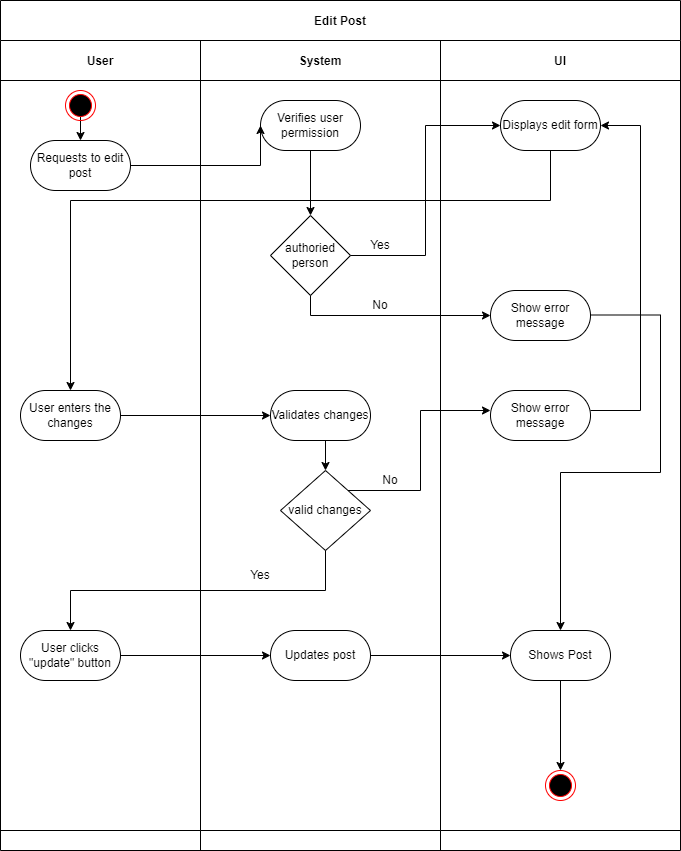

The diagram above was exported from draw.io. Its source (the exported page's mxGraphModel, read from the mxfile embedded in the PNG):
<mxGraphModel dx="1557" dy="794" grid="1" gridSize="10" guides="1" tooltips="1" connect="1" arrows="1" fold="1" page="1" pageScale="1" pageWidth="850" pageHeight="1100" math="0" shadow="0">
  <root>
    <mxCell id="0" />
    <mxCell id="1" parent="0" />
    <mxCell id="3nuBFxr9cyL0pnOWT2aG-1" value="Edit Post" style="shape=table;childLayout=tableLayout;startSize=40;collapsible=0;recursiveResize=0;expand=0;fillColor=none;fontStyle=1" parent="1" vertex="1">
      <mxGeometry x="80" y="70" width="680" height="850" as="geometry" />
    </mxCell>
    <mxCell id="3nuBFxr9cyL0pnOWT2aG-3" value="" style="shape=tableRow;horizontal=0;swimlaneHead=0;swimlaneBody=0;top=0;left=0;bottom=0;right=0;fillColor=none;points=[[0,0.5],[1,0.5]];portConstraint=eastwest;startSize=0;collapsible=0;recursiveResize=0;expand=0;fontStyle=1;" parent="3nuBFxr9cyL0pnOWT2aG-1" vertex="1">
      <mxGeometry y="40" width="680" height="790" as="geometry" />
    </mxCell>
    <mxCell id="3nuBFxr9cyL0pnOWT2aG-4" value="User" style="swimlane;swimlaneHead=0;swimlaneBody=0;connectable=0;fillColor=none;startSize=40;collapsible=0;recursiveResize=0;expand=0;fontStyle=1;" parent="3nuBFxr9cyL0pnOWT2aG-3" vertex="1">
      <mxGeometry width="200" height="790" as="geometry">
        <mxRectangle width="200" height="790" as="alternateBounds" />
      </mxGeometry>
    </mxCell>
    <mxCell id="3nuBFxr9cyL0pnOWT2aG-6" value="Requests to edit post" style="rounded=1;whiteSpace=wrap;html=1;arcSize=50;" parent="3nuBFxr9cyL0pnOWT2aG-4" vertex="1">
      <mxGeometry x="30" y="100" width="100" height="50" as="geometry" />
    </mxCell>
    <mxCell id="BmO_mdr55dDM5FDUW4BT-13" value="User enters the changes" style="rounded=1;whiteSpace=wrap;html=1;arcSize=50;" parent="3nuBFxr9cyL0pnOWT2aG-4" vertex="1">
      <mxGeometry x="20" y="350" width="100" height="50" as="geometry" />
    </mxCell>
    <mxCell id="BmO_mdr55dDM5FDUW4BT-14" value="User clicks &quot;update&quot; button" style="rounded=1;whiteSpace=wrap;html=1;arcSize=50;" parent="3nuBFxr9cyL0pnOWT2aG-4" vertex="1">
      <mxGeometry x="20" y="590" width="100" height="50" as="geometry" />
    </mxCell>
    <mxCell id="BV4fi7_zhe-AK3vBojRD-3" style="edgeStyle=orthogonalEdgeStyle;rounded=0;orthogonalLoop=1;jettySize=auto;html=1;exitX=0.5;exitY=1;exitDx=0;exitDy=0;entryX=0.5;entryY=0;entryDx=0;entryDy=0;" parent="3nuBFxr9cyL0pnOWT2aG-4" target="3nuBFxr9cyL0pnOWT2aG-6" edge="1">
      <mxGeometry relative="1" as="geometry">
        <mxPoint x="80" y="70" as="sourcePoint" />
      </mxGeometry>
    </mxCell>
    <mxCell id="1DWQiMr_Ye4bDPCk4c7z-1" value="" style="ellipse;html=1;shape=endState;fillColor=#000000;strokeColor=#ff0000;" parent="3nuBFxr9cyL0pnOWT2aG-4" vertex="1">
      <mxGeometry x="65" y="50" width="30" height="30" as="geometry" />
    </mxCell>
    <mxCell id="3nuBFxr9cyL0pnOWT2aG-8" value="System" style="swimlane;swimlaneHead=0;swimlaneBody=0;connectable=0;fillColor=none;startSize=40;collapsible=0;recursiveResize=0;expand=0;fontStyle=1;" parent="3nuBFxr9cyL0pnOWT2aG-3" vertex="1">
      <mxGeometry x="200" width="240" height="790" as="geometry">
        <mxRectangle width="240" height="790" as="alternateBounds" />
      </mxGeometry>
    </mxCell>
    <mxCell id="ERB7TbYtws2_lOnylTK9-4" style="edgeStyle=orthogonalEdgeStyle;rounded=0;orthogonalLoop=1;jettySize=auto;html=1;exitX=0.5;exitY=1;exitDx=0;exitDy=0;entryX=0.5;entryY=0;entryDx=0;entryDy=0;" parent="3nuBFxr9cyL0pnOWT2aG-8" source="BmO_mdr55dDM5FDUW4BT-15" target="BmO_mdr55dDM5FDUW4BT-16" edge="1">
      <mxGeometry relative="1" as="geometry" />
    </mxCell>
    <mxCell id="BmO_mdr55dDM5FDUW4BT-15" value="Verifies user permission" style="rounded=1;whiteSpace=wrap;html=1;arcSize=50;" parent="3nuBFxr9cyL0pnOWT2aG-8" vertex="1">
      <mxGeometry x="60" y="60" width="100" height="50" as="geometry" />
    </mxCell>
    <mxCell id="BmO_mdr55dDM5FDUW4BT-16" value="authoried person" style="rhombus;whiteSpace=wrap;html=1;" parent="3nuBFxr9cyL0pnOWT2aG-8" vertex="1">
      <mxGeometry x="70" y="175" width="80" height="80" as="geometry" />
    </mxCell>
    <mxCell id="ERB7TbYtws2_lOnylTK9-8" value="valid changes" style="rhombus;whiteSpace=wrap;html=1;" parent="3nuBFxr9cyL0pnOWT2aG-8" vertex="1">
      <mxGeometry x="80" y="430" width="90" height="80" as="geometry" />
    </mxCell>
    <mxCell id="ERB7TbYtws2_lOnylTK9-11" style="edgeStyle=orthogonalEdgeStyle;rounded=0;orthogonalLoop=1;jettySize=auto;html=1;exitX=0.5;exitY=1;exitDx=0;exitDy=0;entryX=0.5;entryY=0;entryDx=0;entryDy=0;" parent="3nuBFxr9cyL0pnOWT2aG-8" source="ERB7TbYtws2_lOnylTK9-9" target="ERB7TbYtws2_lOnylTK9-8" edge="1">
      <mxGeometry relative="1" as="geometry" />
    </mxCell>
    <mxCell id="ERB7TbYtws2_lOnylTK9-9" value="Validates changes" style="rounded=1;whiteSpace=wrap;html=1;arcSize=50;" parent="3nuBFxr9cyL0pnOWT2aG-8" vertex="1">
      <mxGeometry x="70" y="350" width="100" height="50" as="geometry" />
    </mxCell>
    <mxCell id="ERB7TbYtws2_lOnylTK9-19" value="No" style="text;html=1;align=center;verticalAlign=middle;whiteSpace=wrap;rounded=0;" parent="3nuBFxr9cyL0pnOWT2aG-8" vertex="1">
      <mxGeometry x="160" y="425" width="60" height="30" as="geometry" />
    </mxCell>
    <mxCell id="ERB7TbYtws2_lOnylTK9-21" value="Yes" style="text;html=1;align=center;verticalAlign=middle;whiteSpace=wrap;rounded=0;" parent="3nuBFxr9cyL0pnOWT2aG-8" vertex="1">
      <mxGeometry x="30" y="520" width="60" height="30" as="geometry" />
    </mxCell>
    <mxCell id="ERB7TbYtws2_lOnylTK9-25" value="Updates post" style="rounded=1;whiteSpace=wrap;html=1;arcSize=50;" parent="3nuBFxr9cyL0pnOWT2aG-8" vertex="1">
      <mxGeometry x="70" y="590" width="100" height="50" as="geometry" />
    </mxCell>
    <mxCell id="BV4fi7_zhe-AK3vBojRD-14" value="No" style="text;html=1;align=center;verticalAlign=middle;whiteSpace=wrap;rounded=0;" parent="3nuBFxr9cyL0pnOWT2aG-8" vertex="1">
      <mxGeometry x="150" y="250" width="60" height="30" as="geometry" />
    </mxCell>
    <mxCell id="BV4fi7_zhe-AK3vBojRD-15" value="Yes" style="text;html=1;align=center;verticalAlign=middle;whiteSpace=wrap;rounded=0;" parent="3nuBFxr9cyL0pnOWT2aG-8" vertex="1">
      <mxGeometry x="150" y="190" width="60" height="30" as="geometry" />
    </mxCell>
    <mxCell id="3nuBFxr9cyL0pnOWT2aG-11" value="UI" style="swimlane;swimlaneHead=0;swimlaneBody=0;connectable=0;fillColor=none;startSize=40;collapsible=0;recursiveResize=0;expand=0;fontStyle=1;" parent="3nuBFxr9cyL0pnOWT2aG-3" vertex="1">
      <mxGeometry x="440" width="240" height="790" as="geometry">
        <mxRectangle width="240" height="790" as="alternateBounds" />
      </mxGeometry>
    </mxCell>
    <mxCell id="BmO_mdr55dDM5FDUW4BT-18" value="Show error message" style="rounded=1;whiteSpace=wrap;html=1;arcSize=50;" parent="3nuBFxr9cyL0pnOWT2aG-11" vertex="1">
      <mxGeometry x="50" y="250" width="100" height="50" as="geometry" />
    </mxCell>
    <mxCell id="BmO_mdr55dDM5FDUW4BT-19" value="Shows Post" style="rounded=1;whiteSpace=wrap;html=1;arcSize=50;" parent="3nuBFxr9cyL0pnOWT2aG-11" vertex="1">
      <mxGeometry x="70" y="590" width="100" height="50" as="geometry" />
    </mxCell>
    <mxCell id="BmO_mdr55dDM5FDUW4BT-36" value="" style="edgeStyle=orthogonalEdgeStyle;rounded=0;orthogonalLoop=1;jettySize=auto;html=1;exitX=0.5;exitY=1;exitDx=0;exitDy=0;" parent="3nuBFxr9cyL0pnOWT2aG-11" source="BmO_mdr55dDM5FDUW4BT-19" edge="1">
      <mxGeometry relative="1" as="geometry">
        <mxPoint x="120" y="700" as="sourcePoint" />
        <mxPoint x="120" y="730" as="targetPoint" />
      </mxGeometry>
    </mxCell>
    <mxCell id="BmO_mdr55dDM5FDUW4BT-17" value="Displays edit form" style="rounded=1;whiteSpace=wrap;html=1;arcSize=50;" parent="3nuBFxr9cyL0pnOWT2aG-11" vertex="1">
      <mxGeometry x="60" y="60" width="100" height="50" as="geometry" />
    </mxCell>
    <mxCell id="1DWQiMr_Ye4bDPCk4c7z-4" value="" style="ellipse;html=1;shape=endState;fillColor=#000000;strokeColor=#ff0000;" parent="3nuBFxr9cyL0pnOWT2aG-11" vertex="1">
      <mxGeometry x="105" y="730" width="30" height="30" as="geometry" />
    </mxCell>
    <mxCell id="2" value="Show error message" style="rounded=1;whiteSpace=wrap;html=1;arcSize=50;" vertex="1" parent="3nuBFxr9cyL0pnOWT2aG-11">
      <mxGeometry x="50" y="350" width="100" height="50" as="geometry" />
    </mxCell>
    <mxCell id="6" style="edgeStyle=orthogonalEdgeStyle;rounded=0;orthogonalLoop=1;jettySize=auto;html=1;exitX=1;exitY=0.5;exitDx=0;exitDy=0;entryX=0.5;entryY=0;entryDx=0;entryDy=0;" edge="1" parent="3nuBFxr9cyL0pnOWT2aG-11" target="BmO_mdr55dDM5FDUW4BT-19">
      <mxGeometry relative="1" as="geometry">
        <mxPoint x="150" y="274.5" as="sourcePoint" />
        <mxPoint x="300" y="274.5" as="targetPoint" />
        <Array as="points">
          <mxPoint x="220" y="275" />
          <mxPoint x="220" y="432" />
          <mxPoint x="120" y="432" />
        </Array>
      </mxGeometry>
    </mxCell>
    <mxCell id="BmO_mdr55dDM5FDUW4BT-4" style="edgeStyle=orthogonalEdgeStyle;rounded=0;orthogonalLoop=1;jettySize=auto;html=1;entryX=0;entryY=0.5;entryDx=0;entryDy=0;" parent="3nuBFxr9cyL0pnOWT2aG-3" source="3nuBFxr9cyL0pnOWT2aG-6" edge="1">
      <mxGeometry relative="1" as="geometry">
        <mxPoint x="260" y="85" as="targetPoint" />
      </mxGeometry>
    </mxCell>
    <mxCell id="ERB7TbYtws2_lOnylTK9-5" style="edgeStyle=orthogonalEdgeStyle;rounded=0;orthogonalLoop=1;jettySize=auto;html=1;exitX=0.5;exitY=1;exitDx=0;exitDy=0;entryX=0;entryY=0.5;entryDx=0;entryDy=0;" parent="3nuBFxr9cyL0pnOWT2aG-3" source="BmO_mdr55dDM5FDUW4BT-16" target="BmO_mdr55dDM5FDUW4BT-18" edge="1">
      <mxGeometry relative="1" as="geometry" />
    </mxCell>
    <mxCell id="ERB7TbYtws2_lOnylTK9-6" style="edgeStyle=orthogonalEdgeStyle;rounded=0;orthogonalLoop=1;jettySize=auto;html=1;exitX=1;exitY=0.5;exitDx=0;exitDy=0;entryX=0;entryY=0.5;entryDx=0;entryDy=0;" parent="3nuBFxr9cyL0pnOWT2aG-3" source="BmO_mdr55dDM5FDUW4BT-16" target="BmO_mdr55dDM5FDUW4BT-17" edge="1">
      <mxGeometry relative="1" as="geometry" />
    </mxCell>
    <mxCell id="ERB7TbYtws2_lOnylTK9-7" style="edgeStyle=orthogonalEdgeStyle;rounded=0;orthogonalLoop=1;jettySize=auto;html=1;exitX=0.5;exitY=1;exitDx=0;exitDy=0;entryX=0.5;entryY=0;entryDx=0;entryDy=0;" parent="3nuBFxr9cyL0pnOWT2aG-3" source="BmO_mdr55dDM5FDUW4BT-17" target="BmO_mdr55dDM5FDUW4BT-13" edge="1">
      <mxGeometry relative="1" as="geometry">
        <Array as="points">
          <mxPoint x="550" y="160" />
          <mxPoint x="70" y="160" />
        </Array>
      </mxGeometry>
    </mxCell>
    <mxCell id="ERB7TbYtws2_lOnylTK9-10" style="edgeStyle=orthogonalEdgeStyle;rounded=0;orthogonalLoop=1;jettySize=auto;html=1;exitX=1;exitY=0.5;exitDx=0;exitDy=0;" parent="3nuBFxr9cyL0pnOWT2aG-3" source="BmO_mdr55dDM5FDUW4BT-13" target="ERB7TbYtws2_lOnylTK9-9" edge="1">
      <mxGeometry relative="1" as="geometry" />
    </mxCell>
    <mxCell id="ERB7TbYtws2_lOnylTK9-18" style="edgeStyle=orthogonalEdgeStyle;rounded=0;orthogonalLoop=1;jettySize=auto;html=1;exitX=1;exitY=0;exitDx=0;exitDy=0;" parent="3nuBFxr9cyL0pnOWT2aG-3" source="ERB7TbYtws2_lOnylTK9-8" edge="1">
      <mxGeometry relative="1" as="geometry">
        <Array as="points">
          <mxPoint x="420" y="450" />
          <mxPoint x="420" y="370" />
        </Array>
        <mxPoint x="490" y="370" as="targetPoint" />
      </mxGeometry>
    </mxCell>
    <mxCell id="ERB7TbYtws2_lOnylTK9-22" style="edgeStyle=orthogonalEdgeStyle;rounded=0;orthogonalLoop=1;jettySize=auto;html=1;exitX=0.5;exitY=1;exitDx=0;exitDy=0;entryX=0.5;entryY=0;entryDx=0;entryDy=0;" parent="3nuBFxr9cyL0pnOWT2aG-3" source="ERB7TbYtws2_lOnylTK9-8" target="BmO_mdr55dDM5FDUW4BT-14" edge="1">
      <mxGeometry relative="1" as="geometry" />
    </mxCell>
    <mxCell id="ERB7TbYtws2_lOnylTK9-26" style="edgeStyle=orthogonalEdgeStyle;rounded=0;orthogonalLoop=1;jettySize=auto;html=1;exitX=1;exitY=0.5;exitDx=0;exitDy=0;entryX=0;entryY=0.5;entryDx=0;entryDy=0;" parent="3nuBFxr9cyL0pnOWT2aG-3" source="BmO_mdr55dDM5FDUW4BT-14" target="ERB7TbYtws2_lOnylTK9-25" edge="1">
      <mxGeometry relative="1" as="geometry" />
    </mxCell>
    <mxCell id="ERB7TbYtws2_lOnylTK9-27" style="edgeStyle=orthogonalEdgeStyle;rounded=0;orthogonalLoop=1;jettySize=auto;html=1;exitX=1;exitY=0.5;exitDx=0;exitDy=0;entryX=0;entryY=0.5;entryDx=0;entryDy=0;" parent="3nuBFxr9cyL0pnOWT2aG-3" source="ERB7TbYtws2_lOnylTK9-25" target="BmO_mdr55dDM5FDUW4BT-19" edge="1">
      <mxGeometry relative="1" as="geometry" />
    </mxCell>
    <mxCell id="3nuBFxr9cyL0pnOWT2aG-15" value="" style="shape=tableRow;horizontal=0;swimlaneHead=0;swimlaneBody=0;top=0;left=0;bottom=0;right=0;fillColor=none;points=[[0,0.5],[1,0.5]];portConstraint=eastwest;startSize=0;collapsible=0;recursiveResize=0;expand=0;fontStyle=1;" parent="3nuBFxr9cyL0pnOWT2aG-1" vertex="1">
      <mxGeometry y="830" width="680" height="20" as="geometry" />
    </mxCell>
    <mxCell id="3nuBFxr9cyL0pnOWT2aG-16" value="" style="swimlane;swimlaneHead=0;swimlaneBody=0;connectable=0;fillColor=none;startSize=0;collapsible=0;recursiveResize=0;expand=0;fontStyle=1;" parent="3nuBFxr9cyL0pnOWT2aG-15" vertex="1">
      <mxGeometry width="200" height="20" as="geometry">
        <mxRectangle width="200" height="20" as="alternateBounds" />
      </mxGeometry>
    </mxCell>
    <mxCell id="3nuBFxr9cyL0pnOWT2aG-18" value="" style="swimlane;swimlaneHead=0;swimlaneBody=0;connectable=0;fillColor=none;startSize=0;collapsible=0;recursiveResize=0;expand=0;fontStyle=1;" parent="3nuBFxr9cyL0pnOWT2aG-15" vertex="1">
      <mxGeometry x="200" width="240" height="20" as="geometry">
        <mxRectangle width="240" height="20" as="alternateBounds" />
      </mxGeometry>
    </mxCell>
    <mxCell id="3nuBFxr9cyL0pnOWT2aG-23" value="" style="swimlane;swimlaneHead=0;swimlaneBody=0;connectable=0;fillColor=none;startSize=0;collapsible=0;recursiveResize=0;expand=0;fontStyle=1;" parent="3nuBFxr9cyL0pnOWT2aG-15" vertex="1">
      <mxGeometry x="440" width="240" height="20" as="geometry">
        <mxRectangle width="240" height="20" as="alternateBounds" />
      </mxGeometry>
    </mxCell>
    <mxCell id="5" style="edgeStyle=orthogonalEdgeStyle;rounded=0;orthogonalLoop=1;jettySize=auto;html=1;exitX=1;exitY=0.5;exitDx=0;exitDy=0;entryX=1;entryY=0.5;entryDx=0;entryDy=0;" edge="1" parent="1" target="BmO_mdr55dDM5FDUW4BT-17">
      <mxGeometry relative="1" as="geometry">
        <mxPoint x="670" y="480" as="sourcePoint" />
        <mxPoint x="820" y="480" as="targetPoint" />
        <Array as="points">
          <mxPoint x="720" y="480" />
          <mxPoint x="720" y="195" />
        </Array>
      </mxGeometry>
    </mxCell>
  </root>
</mxGraphModel>